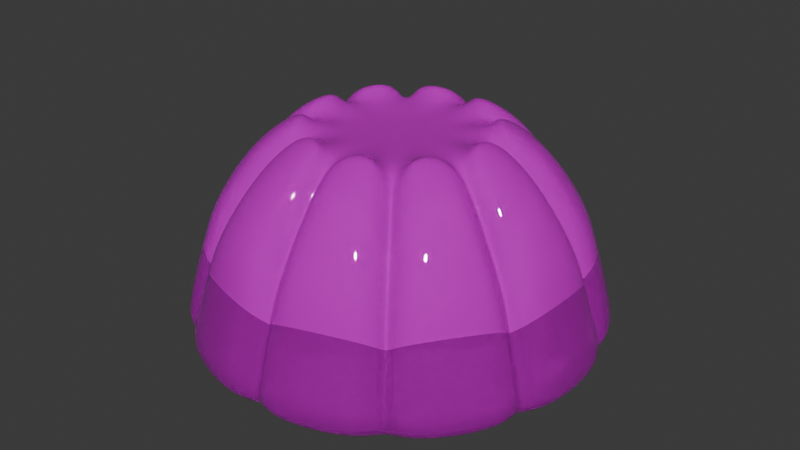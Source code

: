 # Source: jelly.blend  (saved by Blender 4.0.36; exported with 4.5.12 LTS)
import bpy
from mathutils import Matrix  # noqa: F401  (used for matrix-valued properties, if any)

bpy.ops.wm.read_factory_settings(use_empty=True)
scene = bpy.context.scene
scene.name = 'Scene'

# ---- collections
col_collection = bpy.data.collections.new('Collection'); scene.collection.children.link(col_collection)
col_jelly = bpy.data.collections.new('jelly'); scene.collection.children.link(col_jelly)

# ---- images (referenced by path relative to the original .blend; pixels are not part of the script)
import os
ASSET_DIR = os.environ.get("B2B_ASSET_DIR", "")  # directory of the original .blend (textures are referenced by path, not embedded)
HERE = os.path.dirname(os.path.abspath(__file__))  # packed textures are extracted next to this script under _unpacked/

def load_image(name, relpath, width, height, colorspace="sRGB"):
    """Load a texture the original file referenced (path relative to the .blend, or extracted next to this script)."""
    p = next((c for c in (os.path.join(HERE, relpath), os.path.join(ASSET_DIR, relpath)) if relpath and os.path.exists(c)), "")
    if p:
        img = bpy.data.images.load(p, check_existing=True)
        img.name = name
    else:  # same state as the original file: an image datablock whose file is absent (Cycles renders it pink)
        img = bpy.data.images.new(name, width, height)
        img.source = "FILE"
        img.filepath = "//" + (relpath or name)
    img.colorspace_settings.name = colorspace
    return img
img_yellow_base_color = load_image('yellow Base Color', 'jelly diffuse.png', 1024, 1024, 'sRGB')

# ---- materials (node trees are filled in below, after node groups)
mat_yellow = bpy.data.materials.new('yellow')
mat_yellow.use_transparent_shadow = False
mat_red = bpy.data.materials.new('red')
mat_red.use_transparent_shadow = False

# ---- material node trees
mat_yellow.use_nodes = True; mat_yellow.node_tree.nodes.clear()
_N = mat_yellow.node_tree.nodes; _L = mat_yellow.node_tree.links
n0 = _N.new('ShaderNodeOutputMaterial'); n0.name = 'Material Output'; n0.location = (300, 300)
n1 = _N.new('ShaderNodeBsdfPrincipled'); n1.name = 'Principled BSDF'; n1.location = (10, 300)
n1.inputs[2].default_value = 0.0
n1.inputs[3].default_value = 1.45
n1.inputs[18].default_value = 0.8
n1.inputs[25].default_value = 0.0
n2 = _N.new('ShaderNodeTexImage'); n2.name = 'Image Texture'; n2.location = (-280, 225)
n3 = _N.new('ShaderNodeTexImage'); n3.name = 'Image Texture.001'; n3.location = (-280, 275)
n3.image = img_yellow_base_color
_L.new(n1.outputs[0], n0.inputs[0])
_L.new(n3.outputs[0], n1.inputs[0])
n0.is_active_output = True
mat_red.use_nodes = True; mat_red.node_tree.nodes.clear()
_N = mat_red.node_tree.nodes; _L = mat_red.node_tree.links
n0 = _N.new('ShaderNodeOutputMaterial'); n0.name = 'Material Output'; n0.location = (300, 300)
n1 = _N.new('ShaderNodeTexImage'); n1.name = 'Image Texture'; n1.location = (-280, 225)
n1.image = img_yellow_base_color
n2 = _N.new('ShaderNodeBsdfPrincipled'); n2.name = 'Principled BSDF'; n2.location = (10, 300)
n2.inputs[2].default_value = 0.0
n2.inputs[3].default_value = 1.45
n2.inputs[18].default_value = 0.5
n2.inputs[20].default_value = 0.0
_L.new(n2.outputs[0], n0.inputs[0])
_L.new(n1.outputs[0], n2.inputs[0])
n0.is_active_output = True

# ---- world
world_world = bpy.data.worlds.new('World'); scene.world = world_world
world_world.use_nodes = True; world_world.node_tree.nodes.clear()
_N = world_world.node_tree.nodes; _L = world_world.node_tree.links
n0 = _N.new('ShaderNodeOutputWorld'); n0.name = 'World Output'; n0.location = (300, 300)
n1 = _N.new('ShaderNodeBackground'); n1.name = 'Background'; n1.location = (10, 300)
n1.inputs[0].default_value = (0.05088, 0.05088, 0.05088, 1.0)
_L.new(n1.outputs[0], n0.inputs[0])
n0.is_active_output = True
world_world.color = (0.05088, 0.05088, 0.05088)
world_world.use_sun_shadow = False
world_world.sun_shadow_jitter_overblur = 0.0

# ---- meshes
me_cylinder = bpy.data.meshes.new('Cylinder')
me_cylinder.from_pydata([(-1.373e-09, 0.8689, 0.4208), (0.5107, 0.7029, 0.4208), (0.8264, 0.2685, 0.4208), (0.8264, -0.2685, 0.4208), (0.5107, -0.7029, 0.4208), (-1.373e-09, -0.8689, 0.4208), (-0.5107, -0.7029, 0.4208), (-0.8264, -0.2685, 0.4208), (-0.8264, 0.2685, 0.4208), (-0.5107, 0.7029, 0.4208), (0.08353, 2.11, -0.8747), (0.06158, 0.8111, 0.5765), (0.4269, 0.6924, 0.5765), (1.173, 1.756, -0.8747), (1.308, 1.658, -0.8747), (0.5266, 0.62, 0.5765), (0.7524, 0.3092, 0.5765), (1.981, 0.7314, -0.8747), (2.032, 0.5725, -0.8747), (0.7905, 0.1921, 0.5765), (0.7905, -0.1921, 0.5765), (2.032, -0.5725, -0.8747), (1.981, -0.7314, -0.8747), (0.7524, -0.3092, 0.5765), (0.5266, -0.62, 0.5765), (1.308, -1.658, -0.8747), (1.173, -1.756, -0.8747), (0.4269, -0.6924, 0.5765), (0.06158, -0.8111, 0.5765), (0.08353, -2.11, -0.8747), (-0.08353, -2.11, -0.8747), (-0.06158, -0.8111, 0.5765), (-0.4269, -0.6924, 0.5765), (-1.173, -1.756, -0.8747), (-1.308, -1.658, -0.8747), (-0.5266, -0.62, 0.5765), (-0.7524, -0.3092, 0.5765), (-1.981, -0.7314, -0.8747), (-2.032, -0.5725, -0.8747), (-0.7905, -0.1921, 0.5765), (-0.7905, 0.1921, 0.5765), (-2.032, 0.5725, -0.8747), (-1.981, 0.7314, -0.8747), (-0.7524, 0.3092, 0.5765), (-0.5266, 0.62, 0.5765), (-1.308, 1.658, -0.8747), (-1.173, 1.756, -0.8747), (-0.4269, 0.6924, 0.5765), (-0.06158, 0.8111, 0.5765), (-0.08353, 2.11, -0.8747), (4.405e-10, 1.081, 0.1838), (0.6354, 0.8746, 0.1838), (1.028, 0.3341, 0.1838), (1.028, -0.3341, 0.1838), (0.6354, -0.8746, 0.1838), (4.405e-10, -1.081, 0.1838), (-0.6354, -0.8746, 0.1838), (-1.028, -0.3341, 0.1838), (-1.028, 0.3341, 0.1838), (-0.6354, 0.8746, 0.1838), (0.0885, 1.351, 0.3634), (0.7223, 1.145, 0.3634), (0.8655, 1.041, 0.3634), (1.257, 0.5015, 0.3634), (1.312, 0.3332, 0.3634), (1.312, -0.3332, 0.3634), (1.257, -0.5015, 0.3634), (0.8655, -1.041, 0.3634), (0.7223, -1.145, 0.3634), (0.0885, -1.351, 0.3634), (-0.0885, -1.351, 0.3634), (-0.7223, -1.145, 0.3634), (-0.8655, -1.041, 0.3634), (-1.257, -0.5015, 0.3634), (-1.312, -0.3332, 0.3634), (-1.312, 0.3332, 0.3634), (-1.257, 0.5015, 0.3634), (-0.8655, 1.041, 0.3634), (-0.7223, 1.145, 0.3634), (-0.0885, 1.351, 0.3634), (1.027, 1.414, -0.7803), (1.662, 0.5399, -0.7803), (1.662, -0.5399, -0.7803), (1.027, -1.414, -0.7803), (4.402e-09, -1.747, -0.7803), (-1.027, -1.414, -0.7803), (-1.662, -0.5399, -0.7803), (-1.662, 0.5399, -0.7803), (-1.027, 1.414, -0.7803), (0.08787, 2.027, -0.6124), (1.263, 1.588, -0.6124), (1.955, 0.5428, -0.6124), (1.901, -0.7099, -0.6124), (1.12, -1.692, -0.6124), (-0.08787, -2.027, -0.6124), (-1.263, -1.588, -0.6124), (-1.955, -0.5428, -0.6124), (-1.901, 0.7099, -0.6124), (-1.12, 1.692, -0.6124), (4.402e-09, 1.747, -0.7803), (1.12, 1.692, -0.6124), (1.901, 0.7099, -0.6124), (1.955, -0.5428, -0.6124), (1.263, -1.588, -0.6124), (0.08787, -2.027, -0.6124), (-1.12, -1.692, -0.6124), (-1.901, -0.7099, -0.6124), (-1.955, 0.5428, -0.6124), (-1.263, 1.588, -0.6124), (-0.08787, 2.027, -0.6124), (2.758e-09, 1.48, -0.2365), (0.9633, 1.485, -0.05565), (1.652, 0.6355, -0.05565), (1.71, -0.4572, -0.05565), (1.115, -1.375, -0.05565), (0.09376, -1.768, -0.05565), (-0.9633, -1.485, -0.05565), (-1.652, -0.6355, -0.05565), (-1.71, 0.4572, -0.05565), (-1.115, 1.375, -0.05565), (-0.09376, 1.768, -0.05565), (0.8698, 1.197, -0.2365), (1.407, 0.4573, -0.2365), (1.407, -0.4573, -0.2365), (0.8698, -1.197, -0.2365), (2.758e-09, -1.48, -0.2365), (-0.8698, -1.197, -0.2365), (-1.407, -0.4573, -0.2365), (-1.407, 0.4573, -0.2365), (-0.8698, 1.197, -0.2365), (0.09376, 1.768, -0.05565), (1.115, 1.375, -0.05565), (1.71, 0.4572, -0.05565), (1.652, -0.6355, -0.05565), (0.9633, -1.485, -0.05565), (-0.09376, -1.768, -0.05565), (-1.115, -1.375, -0.05565), (-1.71, -0.4572, -0.05565), (-1.652, 0.6355, -0.05565), (-0.9633, 1.485, -0.05565), (4.968e-09, 1.839, -1.031), (1.081, 1.488, -1.031), (1.749, 0.5682, -1.031), (1.749, -0.5682, -1.031), (1.081, -1.488, -1.031), (4.968e-09, -1.839, -1.031), (-1.081, -1.488, -1.031), (-1.749, -0.5682, -1.031), (-1.749, 0.5682, -1.031), (-1.081, 1.488, -1.031), (0.9299, 1.28, -0.4445), (1.505, 0.4889, -0.4445), (1.505, -0.4889, -0.4445), (0.9299, -1.28, -0.4445), (3.387e-09, -1.582, -0.4445), (-0.9299, -1.28, -0.4445), (-1.505, -0.4889, -0.4445), (-1.505, 0.4889, -0.4445), (-0.9299, 1.28, -0.4445), (0.09151, 1.867, -0.2687), (1.171, 1.457, -0.2687), (1.804, 0.4899, -0.2687), (1.747, -0.664, -0.2687), (1.023, -1.564, -0.2687), (-0.09151, -1.867, -0.2687), (-1.171, -1.457, -0.2687), (-1.804, -0.4899, -0.2687), (-1.747, 0.664, -0.2687), (-1.023, 1.564, -0.2687), (3.387e-09, 1.582, -0.4445), (1.023, 1.564, -0.2687), (1.747, 0.664, -0.2687), (1.804, -0.4899, -0.2687), (1.171, -1.457, -0.2687), (0.09151, -1.867, -0.2687), (-1.023, -1.564, -0.2687), (-1.747, -0.664, -0.2687), (-1.804, 0.4899, -0.2687), (-1.171, 1.457, -0.2687), (-0.09151, 1.867, -0.2687)], [], [(1, 0, 9, 8, 7, 6, 5, 4, 3, 2), (60, 11, 12, 61), (99, 89, 10, 140), (1, 12, 11, 0), (51, 61, 12, 1), (140, 10, 13, 141), (62, 15, 16, 63), (80, 90, 14, 141), (2, 16, 15, 1), (52, 63, 16, 2), (141, 14, 17, 142), (64, 19, 20, 65), (81, 91, 18, 142), (3, 20, 19, 2), (53, 65, 20, 3), (142, 18, 21, 143), (66, 23, 24, 67), (82, 92, 22, 143), (4, 24, 23, 3), (54, 67, 24, 4), (143, 22, 25, 144), (68, 27, 28, 69), (83, 93, 26, 144), (5, 28, 27, 4), (55, 69, 28, 5), (144, 26, 29, 145), (70, 31, 32, 71), (84, 94, 30, 145), (6, 32, 31, 5), (56, 71, 32, 6), (145, 30, 33, 146), (72, 35, 36, 73), (85, 95, 34, 146), (7, 36, 35, 6), (57, 73, 36, 7), (146, 34, 37, 147), (74, 39, 40, 75), (86, 96, 38, 147), (8, 40, 39, 7), (58, 75, 40, 8), (147, 38, 41, 148), (76, 43, 44, 77), (87, 97, 42, 148), (9, 44, 43, 8), (59, 77, 44, 9), (148, 42, 45, 149), (78, 47, 48, 79), (88, 98, 46, 149), (0, 48, 47, 9), (50, 79, 48, 0), (149, 46, 49, 140), (110, 120, 79, 50), (9, 47, 78, 59), (139, 78, 79, 120), (129, 119, 77, 59), (8, 43, 76, 58), (138, 76, 77, 119), (128, 118, 75, 58), (7, 39, 74, 57), (137, 74, 75, 118), (127, 117, 73, 57), (6, 35, 72, 56), (136, 72, 73, 117), (126, 116, 71, 56), (5, 31, 70, 55), (135, 70, 71, 116), (125, 115, 69, 55), (4, 27, 68, 54), (134, 68, 69, 115), (124, 114, 67, 54), (3, 23, 66, 53), (133, 66, 67, 114), (123, 113, 65, 53), (2, 19, 64, 52), (132, 64, 65, 113), (122, 112, 63, 52), (1, 15, 62, 51), (131, 62, 63, 112), (121, 111, 61, 51), (0, 11, 60, 50), (130, 60, 61, 111), (10, 89, 100, 13), (141, 13, 100, 80), (14, 90, 101, 17), (142, 17, 101, 81), (18, 91, 102, 21), (143, 21, 102, 82), (22, 92, 103, 25), (144, 25, 103, 83), (26, 93, 104, 29), (145, 29, 104, 84), (30, 94, 105, 33), (146, 33, 105, 85), (34, 95, 106, 37), (147, 37, 106, 86), (38, 96, 107, 41), (148, 41, 107, 87), (42, 97, 108, 45), (149, 45, 108, 88), (46, 98, 109, 49), (140, 49, 109, 99), (159, 169, 110, 130), (50, 60, 130, 110), (51, 62, 131, 121), (52, 64, 132, 122), (53, 66, 133, 123), (54, 68, 134, 124), (55, 70, 135, 125), (56, 72, 136, 126), (57, 74, 137, 127), (58, 76, 138, 128), (59, 78, 139, 129), (169, 99, 109, 179), (179, 168, 139, 120), (140, 141, 142, 143, 144, 145, 146, 147, 148, 149), (158, 178, 119, 129), (157, 177, 118, 128), (168, 158, 129, 139), (156, 176, 117, 127), (167, 157, 128, 138), (155, 175, 116, 126), (166, 156, 127, 137), (154, 174, 115, 125), (165, 155, 126, 136), (153, 173, 114, 124), (164, 154, 125, 135), (152, 172, 113, 123), (163, 153, 124, 134), (151, 171, 112, 122), (162, 152, 123, 133), (150, 170, 111, 121), (161, 151, 122, 132), (160, 150, 121, 131), (170, 159, 130, 111), (171, 160, 131, 112), (172, 161, 132, 113), (173, 162, 133, 114), (174, 163, 134, 115), (175, 164, 135, 116), (176, 165, 136, 117), (177, 166, 137, 118), (178, 167, 138, 119), (179, 109, 98, 168), (158, 88, 108, 178), (178, 108, 97, 167), (157, 87, 107, 177), (177, 107, 96, 166), (156, 86, 106, 176), (176, 106, 95, 165), (155, 85, 105, 175), (175, 105, 94, 164), (154, 84, 104, 174), (174, 104, 93, 163), (153, 83, 103, 173), (173, 103, 92, 162), (152, 82, 102, 172), (172, 102, 91, 161), (151, 81, 101, 171), (171, 101, 90, 160), (80, 100, 170, 150), (170, 100, 89, 159), (159, 89, 99, 169), (160, 90, 80, 150), (161, 91, 81, 151), (162, 92, 82, 152), (163, 93, 83, 153), (164, 94, 84, 154), (165, 95, 85, 155), (166, 96, 86, 156), (167, 97, 87, 157), (168, 98, 88, 158), (169, 179, 120, 110)])
me_cylinder.polygons.foreach_set('use_smooth', [True] * 172)
me_cylinder.polygons.foreach_set('material_index', [1, 1, 0, 1, 1, 0, 1, 0, 1, 1, 0, 1, 0, 1, 1, 0, 1, 0, 1, 1, 0, 1, 0, 1, 1, 0, 1, 0, 1, 1, 0, 1, 0, 1, 1, 0, 1, 0, 1, 1, 0, 1, 0, 1, 1, 0, 1, 0, 1, 1, 0, 1, 1, 1, 1, 1, 1, 1, 1, 1, 1, 1, 1, 1, 1, 1, 1, 1, 1, 1, 1, 1, 1, 1, 1, 1, 1, 1, 1, 1, 1, 0, 0, 0, 0, 0, 0, 0, 0, 0, 0, 0, 0, 0, 0, 0, 0, 0, 0, 0, 0, 1, 1, 1, 1, 1, 1, 1, 1, 1, 1, 1, 0, 1, 0, 1, 1, 1, 1, 1, 1, 1, 1, 1, 1, 1, 1, 1, 1, 1, 1, 1, 1, 1, 1, 1, 1, 1, 1, 1, 1, 1, 0, 0, 0, 0, 0, 0, 0, 0, 0, 0, 0, 0, 0, 0, 0, 0, 0, 0, 0, 0, 0, 0, 0, 0, 0, 0, 0, 0, 0, 1])
_uv = me_cylinder.uv_layers.new(name='UVMap')
_uv.uv.foreach_set('vector', [0.1221, 0.9372, 0.1054, 0.9603, 0.07826, 0.9691, 0.05116, 0.9603, 0.03441, 0.9372, 0.03441, 0.9087, 0.05116, 0.8857, 0.07826, 0.8769, 0.1054, 0.8857, 0.1221, 0.9087, 0.7025, 0.2964, 0.6393, 0.3592, 0.5937, 0.3109, 0.6455, 0.2459, 0.8559, 0.2517, 0.8243, 0.2142, 0.8575, 0.1925, 0.8913, 0.2307, 0.1221, 0.9372, 0.1266, 0.9455, 0.1146, 0.962, 0.1054, 0.9603, 0.6077, 0.2374, 0.6455, 0.2459, 0.5937, 0.3109, 0.587, 0.2829, 0.2484, 0.9646, 0.2511, 0.9728, 0.2223, 0.9822, 0.2197, 0.974, 0.5766, 0.2133, 0.5604, 0.2973, 0.4972, 0.2833, 0.5031, 0.202, 0.6762, 0.08996, 0.6288, 0.07718, 0.6435, 0.04059, 0.6932, 0.05232, 0.1221, 0.9087, 0.1306, 0.9128, 0.1306, 0.9332, 0.1221, 0.9372, 0.4676, 0.2163, 0.5031, 0.202, 0.4972, 0.2833, 0.4763, 0.2644, 0.2197, 0.974, 0.2172, 0.9822, 0.1883, 0.9728, 0.191, 0.9646, 0.4288, 0.2144, 0.4633, 0.2908, 0.4055, 0.3155, 0.3645, 0.2484, 0.4396, 0.06046, 0.3948, 0.07687, 0.3859, 0.03957, 0.432, 0.02092, 0.1054, 0.8857, 0.1146, 0.884, 0.1266, 0.9005, 0.1221, 0.9087, 0.3445, 0.2794, 0.3645, 0.2484, 0.4055, 0.3155, 0.3784, 0.3124, 0.191, 0.9646, 0.1842, 0.9698, 0.1663, 0.9452, 0.1733, 0.9403, 0.3126, 0.2996, 0.383, 0.3407, 0.3514, 0.3928, 0.281, 0.3632, 0.2351, 0.1703, 0.2087, 0.2088, 0.1798, 0.1836, 0.2067, 0.1427, 0.07826, 0.8769, 0.08474, 0.8701, 0.1041, 0.8764, 0.1054, 0.8857, 0.283, 0.3993, 0.281, 0.3632, 0.3514, 0.3928, 0.3283, 0.4058, 0.1733, 0.9403, 0.1647, 0.9404, 0.1647, 0.91, 0.1733, 0.9101, 0.2697, 0.4341, 0.3479, 0.425, 0.3561, 0.4842, 0.2809, 0.5089, 0.1317, 0.3731, 0.1306, 0.4193, 0.094, 0.4134, 0.094, 0.3661, 0.05116, 0.8857, 0.05239, 0.8764, 0.07178, 0.8701, 0.07826, 0.8769, 0.3111, 0.5409, 0.2809, 0.5089, 0.3561, 0.4842, 0.3472, 0.5093, 0.1733, 0.9101, 0.1663, 0.9052, 0.1842, 0.8806, 0.191, 0.8857, 0.3074, 0.6153, 0.3734, 0.5516, 0.4297, 0.592, 0.3769, 0.6676, 0.143, 0.699, 0.1854, 0.7292, 0.1561, 0.7589, 0.1135, 0.7296, 0.03441, 0.9087, 0.02993, 0.9005, 0.04191, 0.884, 0.05116, 0.8857, 0.4197, 0.6736, 0.3769, 0.6676, 0.4297, 0.592, 0.4388, 0.6227, 0.191, 0.8857, 0.1883, 0.8776, 0.2172, 0.8682, 0.2197, 0.8764, 0.4555, 0.6969, 0.4661, 0.6053, 0.5344, 0.615, 0.5352, 0.7021, 0.3622, 0.8392, 0.4137, 0.8473, 0.4021, 0.8875, 0.3487, 0.8808, 0.03441, 0.9372, 0.02593, 0.9332, 0.02593, 0.9128, 0.03441, 0.9087, 0.5717, 0.6836, 0.5352, 0.7021, 0.5344, 0.615, 0.5582, 0.6334, 0.2197, 0.8764, 0.2223, 0.8682, 0.2511, 0.8776, 0.2484, 0.8857, 0.6131, 0.6821, 0.5696, 0.6043, 0.6285, 0.573, 0.6779, 0.6403, 0.616, 0.8463, 0.6618, 0.8246, 0.6748, 0.8633, 0.6279, 0.8874, 0.05116, 0.9603, 0.04191, 0.962, 0.02993, 0.9455, 0.03441, 0.9372, 0.6962, 0.6057, 0.6779, 0.6403, 0.6285, 0.573, 0.6574, 0.5739, 0.2484, 0.8857, 0.2553, 0.8806, 0.2731, 0.9052, 0.2661, 0.9101, 0.728, 0.5814, 0.65, 0.5445, 0.679, 0.4868, 0.7551, 0.5119, 0.8221, 0.7106, 0.8463, 0.6673, 0.8794, 0.6912, 0.8548, 0.7371, 0.07826, 0.9691, 0.07178, 0.9759, 0.05239, 0.9696, 0.05116, 0.9603, 0.7498, 0.4745, 0.7551, 0.5119, 0.679, 0.4868, 0.7022, 0.4713, 0.2661, 0.9101, 0.2747, 0.91, 0.2747, 0.9404, 0.2661, 0.9403, 0.7603, 0.4379, 0.6808, 0.4529, 0.6591, 0.391, 0.7433, 0.3646, 0.9106, 0.4859, 0.906, 0.4371, 0.9455, 0.4383, 0.9514, 0.4888, 0.1054, 0.9603, 0.1041, 0.9696, 0.08474, 0.9759, 0.07826, 0.9691, 0.7152, 0.3352, 0.7433, 0.3646, 0.6591, 0.391, 0.6704, 0.3624, 0.2661, 0.9403, 0.2731, 0.9452, 0.2553, 0.9698, 0.2484, 0.9646, 0.7817, 0.2955, 0.8047, 0.3349, 0.7433, 0.3646, 0.7152, 0.3352, 0.7022, 0.4713, 0.6808, 0.4529, 0.7603, 0.4379, 0.7498, 0.4745, 0.8267, 0.4346, 0.7603, 0.4379, 0.7433, 0.3646, 0.8047, 0.3349, 0.8246, 0.4797, 0.8202, 0.5246, 0.7551, 0.5119, 0.7498, 0.4745, 0.6574, 0.5739, 0.65, 0.5445, 0.728, 0.5814, 0.6962, 0.6057, 0.7838, 0.6199, 0.728, 0.5814, 0.7551, 0.5119, 0.8202, 0.5246, 0.755, 0.6553, 0.725, 0.6903, 0.6779, 0.6403, 0.6962, 0.6057, 0.5582, 0.6334, 0.5696, 0.6043, 0.6131, 0.6821, 0.5717, 0.6836, 0.6371, 0.7468, 0.6131, 0.6821, 0.6779, 0.6403, 0.725, 0.6903, 0.5921, 0.76, 0.5465, 0.7719, 0.5352, 0.7021, 0.5717, 0.6836, 0.4388, 0.6227, 0.4661, 0.6053, 0.4555, 0.6969, 0.4197, 0.6736, 0.4385, 0.7665, 0.4555, 0.6969, 0.5352, 0.7021, 0.5465, 0.7719, 0.3918, 0.751, 0.3451, 0.7338, 0.3769, 0.6676, 0.4197, 0.6736, 0.3428, 0.5473, 0.3734, 0.5516, 0.3074, 0.6153, 0.2911, 0.5672, 0.2493, 0.6692, 0.3074, 0.6153, 0.3769, 0.6676, 0.3451, 0.7338, 0.2332, 0.576, 0.2155, 0.5314, 0.2809, 0.5089, 0.3111, 0.5409, 0.3283, 0.4058, 0.3479, 0.425, 0.2697, 0.4341, 0.283, 0.3993, 0.2056, 0.4308, 0.2697, 0.4341, 0.2809, 0.5089, 0.2155, 0.5314, 0.2122, 0.3878, 0.2205, 0.3455, 0.281, 0.3632, 0.283, 0.3993, 0.3784, 0.3124, 0.383, 0.3407, 0.3126, 0.2996, 0.3445, 0.2794, 0.2633, 0.2588, 0.3126, 0.2996, 0.281, 0.3632, 0.2205, 0.3455, 0.2934, 0.2279, 0.3245, 0.1976, 0.3645, 0.2484, 0.3445, 0.2794, 0.4763, 0.2644, 0.4633, 0.2908, 0.4288, 0.2144, 0.4676, 0.2163, 0.4116, 0.1519, 0.4288, 0.2144, 0.3645, 0.2484, 0.3245, 0.1976, 0.4547, 0.1432, 0.4982, 0.1359, 0.5031, 0.202, 0.4676, 0.2163, 0.587, 0.2829, 0.5604, 0.2973, 0.5766, 0.2133, 0.6077, 0.2374, 0.5981, 0.1502, 0.5766, 0.2133, 0.5031, 0.202, 0.4982, 0.1359, 0.6397, 0.1686, 0.6806, 0.1888, 0.6455, 0.2459, 0.6077, 0.2374, 0.6704, 0.3624, 0.6393, 0.3592, 0.7025, 0.2964, 0.7152, 0.3352, 0.7581, 0.2564, 0.7025, 0.2964, 0.6455, 0.2459, 0.6806, 0.1888, 0.8575, 0.1925, 0.8243, 0.2142, 0.7169, 0.1179, 0.7357, 0.08184, 0.6932, 0.05232, 0.7357, 0.08184, 0.7169, 0.1179, 0.6762, 0.08996, 0.6435, 0.04059, 0.6288, 0.07718, 0.4877, 0.05999, 0.4825, 0.02042, 0.432, 0.02092, 0.4825, 0.02042, 0.4877, 0.05999, 0.4396, 0.06046, 0.3859, 0.03957, 0.3948, 0.07687, 0.2732, 0.1429, 0.2469, 0.1142, 0.2067, 0.1427, 0.2469, 0.1142, 0.2732, 0.1429, 0.2351, 0.1703, 0.1798, 0.1836, 0.2087, 0.2088, 0.1472, 0.3296, 0.1109, 0.3217, 0.094, 0.3661, 0.1109, 0.3217, 0.1472, 0.3296, 0.1317, 0.3731, 0.094, 0.4134, 0.1306, 0.4193, 0.1423, 0.5557, 0.1062, 0.566, 0.1112, 0.612, 0.1062, 0.566, 0.1423, 0.5557, 0.1479, 0.6017, 0.1561, 0.7589, 0.1854, 0.7292, 0.3155, 0.8147, 0.3007, 0.8552, 0.3487, 0.8808, 0.3007, 0.8552, 0.3155, 0.8147, 0.3622, 0.8392, 0.4021, 0.8875, 0.4137, 0.8473, 0.5651, 0.8514, 0.5744, 0.8928, 0.6279, 0.8874, 0.5744, 0.8928, 0.5651, 0.8514, 0.616, 0.8463, 0.6748, 0.8633, 0.6618, 0.8246, 0.7843, 0.7433, 0.815, 0.7711, 0.8548, 0.7371, 0.815, 0.7711, 0.7843, 0.7433, 0.8221, 0.7106, 0.8794, 0.6912, 0.8463, 0.6673, 0.8991, 0.5336, 0.9385, 0.5381, 0.9514, 0.4888, 0.9385, 0.5381, 0.8991, 0.5336, 0.9106, 0.4859, 0.9455, 0.4383, 0.906, 0.4371, 0.8731, 0.2975, 0.909, 0.2789, 0.8913, 0.2307, 0.909, 0.2789, 0.8731, 0.2975, 0.8559, 0.2517, 0.7821, 0.2416, 0.8095, 0.279, 0.7817, 0.2955, 0.7581, 0.2564, 0.7152, 0.3352, 0.7025, 0.2964, 0.7581, 0.2564, 0.7817, 0.2955, 0.6077, 0.2374, 0.5766, 0.2133, 0.5981, 0.1502, 0.6397, 0.1686, 0.4676, 0.2163, 0.4288, 0.2144, 0.4116, 0.1519, 0.4547, 0.1432, 0.3445, 0.2794, 0.3126, 0.2996, 0.2633, 0.2588, 0.2934, 0.2279, 0.283, 0.3993, 0.2697, 0.4341, 0.2056, 0.4308, 0.2122, 0.3878, 0.2911, 0.5672, 0.3074, 0.6153, 0.2493, 0.6692, 0.214, 0.6275, 0.4197, 0.6736, 0.4555, 0.6969, 0.4385, 0.7665, 0.3918, 0.751, 0.5717, 0.6836, 0.6131, 0.6821, 0.6371, 0.7468, 0.5921, 0.76, 0.6962, 0.6057, 0.728, 0.5814, 0.7838, 0.6199, 0.755, 0.6553, 0.7498, 0.4745, 0.7603, 0.4379, 0.8267, 0.4346, 0.8246, 0.4797, 0.8095, 0.279, 0.8559, 0.2517, 0.8731, 0.2975, 0.8291, 0.3211, 0.8291, 0.3211, 0.8557, 0.4357, 0.8267, 0.4346, 0.8047, 0.3349, 0.2484, 0.9646, 0.2197, 0.974, 0.191, 0.9646, 0.1733, 0.9403, 0.1733, 0.9101, 0.191, 0.8857, 0.2197, 0.8764, 0.2484, 0.8857, 0.2661, 0.9101, 0.2661, 0.9403, 0.8568, 0.482, 0.8491, 0.5278, 0.8202, 0.5246, 0.8246, 0.4797, 0.78, 0.676, 0.7466, 0.7089, 0.725, 0.6903, 0.755, 0.6553, 0.8557, 0.4357, 0.8568, 0.482, 0.8246, 0.4797, 0.8267, 0.4346, 0.601, 0.7924, 0.5537, 0.8003, 0.5465, 0.7719, 0.5921, 0.76, 0.8059, 0.6372, 0.78, 0.676, 0.755, 0.6553, 0.7838, 0.6199, 0.3804, 0.7844, 0.3342, 0.7639, 0.3451, 0.7338, 0.3918, 0.751, 0.6461, 0.7754, 0.601, 0.7924, 0.5921, 0.76, 0.6371, 0.7468, 0.2008, 0.5885, 0.1889, 0.5418, 0.2155, 0.5314, 0.2332, 0.576, 0.4291, 0.7963, 0.3804, 0.7844, 0.3918, 0.751, 0.4385, 0.7665, 0.1818, 0.3823, 0.1936, 0.3399, 0.2205, 0.3455, 0.2122, 0.3878, 0.2245, 0.6903, 0.1843, 0.6534, 0.214, 0.6275, 0.2493, 0.6692, 0.2717, 0.2063, 0.3058, 0.1783, 0.3245, 0.1976, 0.2934, 0.2279, 0.1779, 0.4265, 0.1818, 0.3823, 0.2122, 0.3878, 0.2056, 0.4308, 0.4491, 0.1122, 0.494, 0.1088, 0.4982, 0.1359, 0.4547, 0.1432, 0.244, 0.2406, 0.2717, 0.2063, 0.2934, 0.2279, 0.2633, 0.2588, 0.6535, 0.139, 0.6937, 0.1627, 0.6806, 0.1888, 0.6397, 0.1686, 0.4054, 0.1243, 0.4491, 0.1122, 0.4547, 0.1432, 0.4116, 0.1519, 0.6095, 0.1234, 0.6535, 0.139, 0.6397, 0.1686, 0.5981, 0.1502, 0.6937, 0.1627, 0.7821, 0.2416, 0.7581, 0.2564, 0.6806, 0.1888, 0.494, 0.1088, 0.6095, 0.1234, 0.5981, 0.1502, 0.4982, 0.1359, 0.3058, 0.1783, 0.4054, 0.1243, 0.4116, 0.1519, 0.3245, 0.1976, 0.1936, 0.3399, 0.244, 0.2406, 0.2633, 0.2588, 0.2205, 0.3455, 0.1889, 0.5418, 0.1779, 0.4265, 0.2056, 0.4308, 0.2155, 0.5314, 0.3342, 0.7639, 0.2245, 0.6903, 0.2493, 0.6692, 0.3451, 0.7338, 0.5537, 0.8003, 0.4291, 0.7963, 0.4385, 0.7665, 0.5465, 0.7719, 0.7466, 0.7089, 0.6461, 0.7754, 0.6371, 0.7468, 0.725, 0.6903, 0.8491, 0.5278, 0.8059, 0.6372, 0.7838, 0.6199, 0.8202, 0.5246, 0.8291, 0.3211, 0.8731, 0.2975, 0.906, 0.4371, 0.8557, 0.4357, 0.8568, 0.482, 0.9106, 0.4859, 0.8991, 0.5336, 0.8491, 0.5278, 0.8491, 0.5278, 0.8991, 0.5336, 0.8463, 0.6673, 0.8059, 0.6372, 0.78, 0.676, 0.8221, 0.7106, 0.7843, 0.7433, 0.7466, 0.7089, 0.7466, 0.7089, 0.7843, 0.7433, 0.6618, 0.8246, 0.6461, 0.7754, 0.601, 0.7924, 0.616, 0.8463, 0.5651, 0.8514, 0.5537, 0.8003, 0.5537, 0.8003, 0.5651, 0.8514, 0.4137, 0.8473, 0.4291, 0.7963, 0.3804, 0.7844, 0.3622, 0.8392, 0.3155, 0.8147, 0.3342, 0.7639, 0.3342, 0.7639, 0.3155, 0.8147, 0.1854, 0.7292, 0.2245, 0.6903, 0.2008, 0.5885, 0.1479, 0.6017, 0.1423, 0.5557, 0.1889, 0.5418, 0.1889, 0.5418, 0.1423, 0.5557, 0.1306, 0.4193, 0.1779, 0.4265, 0.1818, 0.3823, 0.1317, 0.3731, 0.1472, 0.3296, 0.1936, 0.3399, 0.1936, 0.3399, 0.1472, 0.3296, 0.2087, 0.2088, 0.244, 0.2406, 0.2717, 0.2063, 0.2351, 0.1703, 0.2732, 0.1429, 0.3058, 0.1783, 0.3058, 0.1783, 0.2732, 0.1429, 0.3948, 0.07687, 0.4054, 0.1243, 0.4491, 0.1122, 0.4396, 0.06046, 0.4877, 0.05999, 0.494, 0.1088, 0.494, 0.1088, 0.4877, 0.05999, 0.6288, 0.07718, 0.6095, 0.1234, 0.6762, 0.08996, 0.7169, 0.1179, 0.6937, 0.1627, 0.6535, 0.139, 0.6937, 0.1627, 0.7169, 0.1179, 0.8243, 0.2142, 0.7821, 0.2416, 0.7821, 0.2416, 0.8243, 0.2142, 0.8559, 0.2517, 0.8095, 0.279, 0.6095, 0.1234, 0.6288, 0.07718, 0.6762, 0.08996, 0.6535, 0.139, 0.4054, 0.1243, 0.3948, 0.07687, 0.4396, 0.06046, 0.4491, 0.1122, 0.244, 0.2406, 0.2087, 0.2088, 0.2351, 0.1703, 0.2717, 0.2063, 0.1779, 0.4265, 0.1306, 0.4193, 0.1317, 0.3731, 0.1818, 0.3823, 0.2245, 0.6903, 0.1854, 0.7292, 0.143, 0.699, 0.1843, 0.6534, 0.4291, 0.7963, 0.4137, 0.8473, 0.3622, 0.8392, 0.3804, 0.7844, 0.6461, 0.7754, 0.6618, 0.8246, 0.616, 0.8463, 0.601, 0.7924, 0.8059, 0.6372, 0.8463, 0.6673, 0.8221, 0.7106, 0.78, 0.676, 0.8557, 0.4357, 0.906, 0.4371, 0.9106, 0.4859, 0.8568, 0.482, 0.8095, 0.279, 0.8291, 0.3211, 0.8047, 0.3349, 0.7817, 0.2955])
me_cylinder.materials.append(mat_yellow)
me_cylinder.materials.append(mat_red)
me_cylinder.update()

# ---- objects
ob_empty = bpy.data.objects.new('Empty', None)
ob_cylinder = bpy.data.objects.new('Cylinder', me_cylinder)

# ---- transforms, parenting, visibility, modifiers, constraints
ob_empty.location = (-0.1922, 3.784, -2.429)
ob_empty.rotation_euler = (1.571, -0.0, -0.0)
ob_empty.empty_display_type = 'IMAGE'
ob_empty.empty_display_size = 0.68
ob_empty.use_empty_image_alpha = True
ob_cylinder.location = (0.0, 0.0, 0.2246)
ob_cylinder.scale = (0.1458, 0.1458, 0.2085)
_m = ob_cylinder.modifiers.new('Subdivision', 'SUBSURF')
_m.levels = 4
_m.render_levels = 3

# ---- collection membership
col_collection.objects.link(ob_empty)
col_jelly.objects.link(ob_cylinder)

# ---- scene / render settings (as saved in the file)
scene.frame_start = 1; scene.frame_end = 250; scene.frame_set(0)
scene.render.engine = 'BLENDER_EEVEE_NEXT'
scene.cycles.sampling_pattern = 'TABULATED_SOBOL'
bpy.context.view_layer.update()

# ---- added for rendering (the .blend has no active camera and no usable light): camera, sun
cam_auto = bpy.data.cameras.new('AutoCamera')
cam_auto.lens = 50.0
cam_auto.sensor_width = 36.0
cam_auto.clip_end = 1000.0
ob_auto_camera = bpy.data.objects.new('AutoCamera', cam_auto)
scene.collection.objects.link(ob_auto_camera)
ob_auto_camera.location = (0.84897, -1.01876, 0.856476)
ob_auto_camera.rotation_euler = (1.09748, -7.21219e-08, 0.694738)
scene.camera = ob_auto_camera
light_auto_sun = bpy.data.lights.new('AutoSun', 'SUN')
light_auto_sun.energy = 3.0
light_auto_sun.angle = 0.0523599
ob_auto_sun = bpy.data.objects.new('AutoSun', light_auto_sun)
scene.collection.objects.link(ob_auto_sun)
ob_auto_sun.rotation_euler = (0.872665, 0.174533, 0.523599)
bpy.context.view_layer.update()
